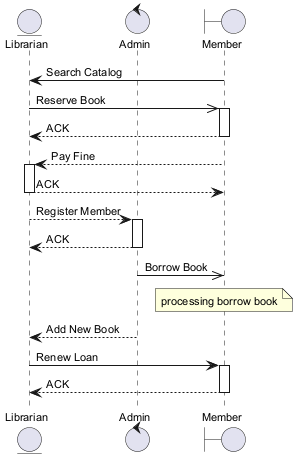

The diagram above was rendered by PlantUML. Its source (embedded in the PNG):
@startuml
skinparam defaultFontSize 11
entity "Librarian" as L
control "Admin" as A
boundary "Member" as M
M -> L : Search Catalog
L ->> M : Reserve Book
activate M
M --> L : ACK
deactivate M
M --> L : Pay Fine
activate L
L --> M : ACK
deactivate L
L --> A : Register Member
activate A
A --> L : ACK
deactivate A
A ->> M : Borrow Book
note over M : processing borrow book
A --> L : Add New Book
L -> M : Renew Loan
activate M
M --> L : ACK
deactivate M
@enduml